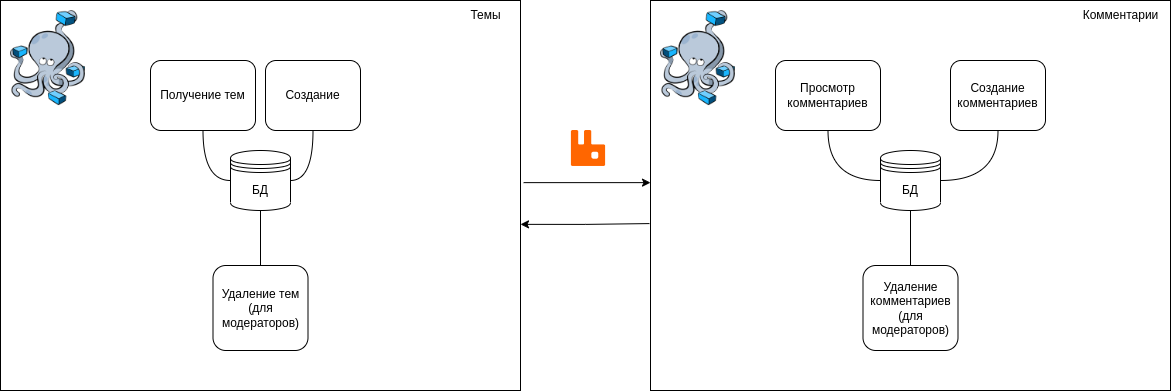

The diagram above was exported from draw.io. Its source (the exported page's mxGraphModel, read from the mxfile embedded in the PNG):
<mxGraphModel dx="1422" dy="793" grid="1" gridSize="10" guides="1" tooltips="1" connect="1" arrows="1" fold="1" page="1" pageScale="1" pageWidth="827" pageHeight="1169" math="0" shadow="0">
  <root>
    <mxCell id="0" />
    <mxCell id="1" parent="0" />
    <mxCell id="RqFpltofJTqPpE15DhAO-23" style="edgeStyle=orthogonalEdgeStyle;rounded=0;orthogonalLoop=1;jettySize=auto;html=1;entryX=0;entryY=0.467;entryDx=0;entryDy=0;exitX=1.006;exitY=0.467;exitDx=0;exitDy=0;exitPerimeter=0;entryPerimeter=0;" edge="1" parent="1" source="RqFpltofJTqPpE15DhAO-1" target="RqFpltofJTqPpE15DhAO-13">
      <mxGeometry relative="1" as="geometry" />
    </mxCell>
    <mxCell id="RqFpltofJTqPpE15DhAO-24" style="edgeStyle=orthogonalEdgeStyle;rounded=0;orthogonalLoop=1;jettySize=auto;html=1;entryX=-0.002;entryY=0.572;entryDx=0;entryDy=0;entryPerimeter=0;exitX=1;exitY=0.574;exitDx=0;exitDy=0;exitPerimeter=0;endArrow=none;endFill=0;startArrow=classic;startFill=1;" edge="1" parent="1" source="RqFpltofJTqPpE15DhAO-1" target="RqFpltofJTqPpE15DhAO-13">
      <mxGeometry relative="1" as="geometry" />
    </mxCell>
    <mxCell id="RqFpltofJTqPpE15DhAO-1" value="" style="rounded=0;whiteSpace=wrap;html=1;" vertex="1" parent="1">
      <mxGeometry x="40" y="140" width="520" height="390" as="geometry" />
    </mxCell>
    <mxCell id="RqFpltofJTqPpE15DhAO-3" style="edgeStyle=orthogonalEdgeStyle;rounded=0;orthogonalLoop=1;jettySize=auto;html=1;entryX=0.5;entryY=1;entryDx=0;entryDy=0;curved=1;exitX=1;exitY=0.5;exitDx=0;exitDy=0;endArrow=none;endFill=0;" edge="1" parent="1" source="RqFpltofJTqPpE15DhAO-7" target="RqFpltofJTqPpE15DhAO-9">
      <mxGeometry relative="1" as="geometry" />
    </mxCell>
    <mxCell id="RqFpltofJTqPpE15DhAO-4" style="edgeStyle=orthogonalEdgeStyle;curved=1;rounded=0;orthogonalLoop=1;jettySize=auto;html=1;entryX=0.5;entryY=1;entryDx=0;entryDy=0;exitX=0;exitY=0.5;exitDx=0;exitDy=0;endArrow=none;endFill=0;" edge="1" parent="1" source="RqFpltofJTqPpE15DhAO-7" target="RqFpltofJTqPpE15DhAO-8">
      <mxGeometry relative="1" as="geometry" />
    </mxCell>
    <mxCell id="RqFpltofJTqPpE15DhAO-6" style="edgeStyle=orthogonalEdgeStyle;curved=1;rounded=0;orthogonalLoop=1;jettySize=auto;html=1;entryX=0.5;entryY=0;entryDx=0;entryDy=0;endArrow=none;endFill=0;" edge="1" parent="1" source="RqFpltofJTqPpE15DhAO-7" target="RqFpltofJTqPpE15DhAO-10">
      <mxGeometry relative="1" as="geometry" />
    </mxCell>
    <mxCell id="RqFpltofJTqPpE15DhAO-7" value="БД" style="shape=datastore;whiteSpace=wrap;html=1;" vertex="1" parent="1">
      <mxGeometry x="270" y="290" width="60" height="60" as="geometry" />
    </mxCell>
    <mxCell id="RqFpltofJTqPpE15DhAO-8" value="Получение тем" style="rounded=1;whiteSpace=wrap;html=1;" vertex="1" parent="1">
      <mxGeometry x="190" y="200" width="105" height="70" as="geometry" />
    </mxCell>
    <mxCell id="RqFpltofJTqPpE15DhAO-9" value="Создание" style="rounded=1;whiteSpace=wrap;html=1;" vertex="1" parent="1">
      <mxGeometry x="305" y="200" width="95" height="70" as="geometry" />
    </mxCell>
    <mxCell id="RqFpltofJTqPpE15DhAO-10" value="Удаление тем&lt;br&gt;(для модераторов)" style="rounded=1;whiteSpace=wrap;html=1;" vertex="1" parent="1">
      <mxGeometry x="252.5" y="405" width="95" height="85" as="geometry" />
    </mxCell>
    <mxCell id="RqFpltofJTqPpE15DhAO-12" value="Темы" style="text;html=1;align=center;verticalAlign=middle;resizable=0;points=[];autosize=1;strokeColor=none;fillColor=none;" vertex="1" parent="1">
      <mxGeometry x="500" y="140" width="50" height="30" as="geometry" />
    </mxCell>
    <mxCell id="RqFpltofJTqPpE15DhAO-13" value="" style="rounded=0;whiteSpace=wrap;html=1;" vertex="1" parent="1">
      <mxGeometry x="690" y="140" width="520" height="390" as="geometry" />
    </mxCell>
    <mxCell id="RqFpltofJTqPpE15DhAO-15" style="edgeStyle=orthogonalEdgeStyle;rounded=0;orthogonalLoop=1;jettySize=auto;html=1;entryX=0.5;entryY=1;entryDx=0;entryDy=0;curved=1;exitX=1;exitY=0.5;exitDx=0;exitDy=0;endArrow=none;endFill=0;" edge="1" parent="1" source="RqFpltofJTqPpE15DhAO-18" target="RqFpltofJTqPpE15DhAO-20">
      <mxGeometry relative="1" as="geometry" />
    </mxCell>
    <mxCell id="RqFpltofJTqPpE15DhAO-16" style="edgeStyle=orthogonalEdgeStyle;curved=1;rounded=0;orthogonalLoop=1;jettySize=auto;html=1;entryX=0.5;entryY=1;entryDx=0;entryDy=0;exitX=0;exitY=0.5;exitDx=0;exitDy=0;endArrow=none;endFill=0;" edge="1" parent="1" source="RqFpltofJTqPpE15DhAO-18" target="RqFpltofJTqPpE15DhAO-19">
      <mxGeometry relative="1" as="geometry" />
    </mxCell>
    <mxCell id="RqFpltofJTqPpE15DhAO-17" style="edgeStyle=orthogonalEdgeStyle;curved=1;rounded=0;orthogonalLoop=1;jettySize=auto;html=1;entryX=0.5;entryY=0;entryDx=0;entryDy=0;endArrow=none;endFill=0;" edge="1" parent="1" source="RqFpltofJTqPpE15DhAO-18" target="RqFpltofJTqPpE15DhAO-21">
      <mxGeometry relative="1" as="geometry" />
    </mxCell>
    <mxCell id="RqFpltofJTqPpE15DhAO-18" value="БД" style="shape=datastore;whiteSpace=wrap;html=1;" vertex="1" parent="1">
      <mxGeometry x="920" y="290" width="60" height="60" as="geometry" />
    </mxCell>
    <mxCell id="RqFpltofJTqPpE15DhAO-19" value="Просмотр комментариев" style="rounded=1;whiteSpace=wrap;html=1;" vertex="1" parent="1">
      <mxGeometry x="815" y="200" width="105" height="70" as="geometry" />
    </mxCell>
    <mxCell id="RqFpltofJTqPpE15DhAO-20" value="Создание комментариев" style="rounded=1;whiteSpace=wrap;html=1;" vertex="1" parent="1">
      <mxGeometry x="990" y="200" width="95" height="70" as="geometry" />
    </mxCell>
    <mxCell id="RqFpltofJTqPpE15DhAO-21" value="Удаление комментариев&lt;br&gt;(для модераторов)" style="rounded=1;whiteSpace=wrap;html=1;" vertex="1" parent="1">
      <mxGeometry x="902.5" y="405" width="95" height="85" as="geometry" />
    </mxCell>
    <mxCell id="RqFpltofJTqPpE15DhAO-22" value="Комментарии" style="text;html=1;align=center;verticalAlign=middle;resizable=0;points=[];autosize=1;strokeColor=none;fillColor=none;" vertex="1" parent="1">
      <mxGeometry x="1110" y="140" width="100" height="30" as="geometry" />
    </mxCell>
    <mxCell id="RqFpltofJTqPpE15DhAO-25" value="" style="shape=image;verticalLabelPosition=bottom;labelBackgroundColor=default;verticalAlign=top;aspect=fixed;imageAspect=0;image=https://cdn.iconscout.com/icon/free/png-256/rabbitmq-282296.png;" vertex="1" parent="1">
      <mxGeometry x="610" y="270" width="36" height="36" as="geometry" />
    </mxCell>
    <mxCell id="RqFpltofJTqPpE15DhAO-26" value="" style="shape=image;verticalLabelPosition=bottom;labelBackgroundColor=default;verticalAlign=top;aspect=fixed;imageAspect=0;image=https://gitlab.developers.cam.ac.uk/uploads/-/system/project/avatar/4542/compose.png;" vertex="1" parent="1">
      <mxGeometry x="50" y="150" width="75" height="95.06" as="geometry" />
    </mxCell>
    <mxCell id="RqFpltofJTqPpE15DhAO-28" value="" style="shape=image;verticalLabelPosition=bottom;labelBackgroundColor=default;verticalAlign=top;aspect=fixed;imageAspect=0;image=https://gitlab.developers.cam.ac.uk/uploads/-/system/project/avatar/4542/compose.png;" vertex="1" parent="1">
      <mxGeometry x="700" y="150" width="75" height="95.06" as="geometry" />
    </mxCell>
  </root>
</mxGraphModel>